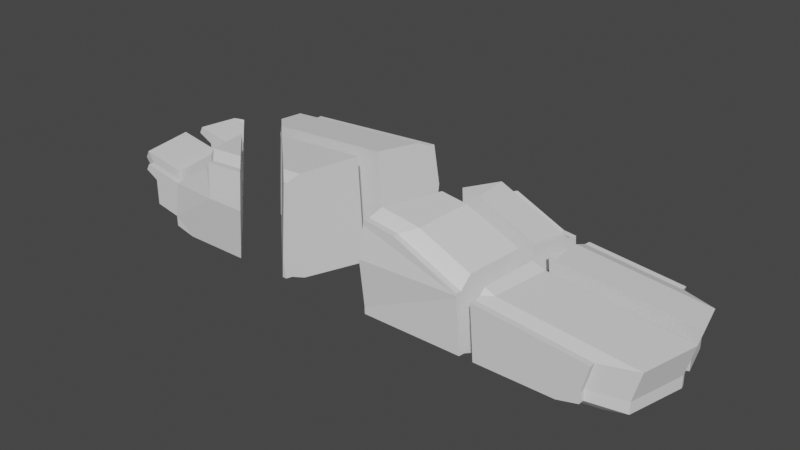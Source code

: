 # Source: brokenCarPieces.blend  (saved by Blender 3.6.13; exported with 4.5.12 LTS)
import bpy
from mathutils import Matrix  # noqa: F401  (used for matrix-valued properties, if any)

bpy.ops.wm.read_factory_settings(use_empty=True)
scene = bpy.context.scene
scene.name = 'Scene'

# ---- collections
col_collection = bpy.data.collections.new('Collection'); scene.collection.children.link(col_collection)

# ---- materials (node trees are filled in below, after node groups)
mat_material_001 = bpy.data.materials.new('Material.001')
mat_material_001.use_transparent_shadow = False

# ---- material node trees
mat_material_001.use_nodes = True; mat_material_001.node_tree.nodes.clear()
_N = mat_material_001.node_tree.nodes; _L = mat_material_001.node_tree.links
n0 = _N.new('ShaderNodeBsdfPrincipled'); n0.name = 'Principled BSDF'; n0.location = (10, 300)
n0.distribution = 'GGX'
n0.subsurface_method = 'RANDOM_WALK_SKIN'
n0.inputs[3].default_value = 1.45
n0.inputs[27].default_value = (0.0, 0.0, 0.0, 1.0)
n0.inputs[28].default_value = 1.0
n1 = _N.new('ShaderNodeOutputMaterial'); n1.name = 'Material Output'; n1.location = (300, 300)
_L.new(n0.outputs[0], n1.inputs[0])
n1.is_active_output = True

# ---- world
world_world = bpy.data.worlds.new('World'); scene.world = world_world
world_world.use_nodes = True; world_world.node_tree.nodes.clear()
_N = world_world.node_tree.nodes; _L = world_world.node_tree.links
n0 = _N.new('ShaderNodeOutputWorld'); n0.name = 'World Output'; n0.location = (300, 300)
n1 = _N.new('ShaderNodeBackground'); n1.name = 'Background'; n1.location = (10, 300)
n1.inputs[0].default_value = (0.05088, 0.05088, 0.05088, 1.0)
_L.new(n1.outputs[0], n0.inputs[0])
n0.is_active_output = True
world_world.color = (0.05088, 0.05088, 0.05088)
world_world.use_sun_shadow = False
world_world.sun_shadow_jitter_overblur = 0.0

# ---- meshes
me_vert = bpy.data.meshes.new('Vert')
me_vert.from_pydata([(4.215, 1.135e-09, -0.03134), (4.631, 1.135e-09, 0.0727), (4.631, 1.135e-09, 0.2808), (2.389, -2e-08, 1.062), (4.768, 1.435e-08, 0.8067), (4.0, -1.0, 0.0), (4.4, -1.0, 0.1), (4.4, -1.0, 0.3), (2.245, -1.0, 1.051), (4.532, -1.0, 0.8055), (3.468, -1.2, 0.07756), (3.828, -1.2, 0.1676), (3.828, -1.2, 0.3476), (3.946, -1.2, 0.8025), (3.468, -1.3, 0.07756), (3.828, -1.3, 0.1676), (3.828, -1.3, 0.3476), (3.946, -1.3, 0.8025), (2.276, 1.135e-09, -0.03134), (2.178, -3.297e-08, 1.159), (2.161, -1.0, 0.0), (2.069, -1.0, 1.132), (2.057, -1.2, 1.006), (2.065, -1.101, 1.037), (2.133, -1.2, 0.07756), (2.122, -1.3, 0.07756), (2.045, -1.3, 1.007), (2.049, -1.3, 0.9676), (4.615, 0.07155, 0.07465), (4.617, 0.06259, 0.282), (4.199, 0.07331, -0.02905), (2.282, 0.06075, -0.02944), (2.179, 0.008718, 1.158), (2.387, 0.01422, 1.062), (4.759, 0.04083, 0.8067)], [], [(29, 2, 1, 28), (0, 18, 31, 30), (32, 19, 3, 33), (3, 4, 34, 33), (1, 0, 30, 28), (34, 4, 2, 29), (2, 7, 6, 1), (5, 20, 18, 0), (8, 3, 19, 21), (3, 8, 9, 4), (1, 6, 5, 0), (4, 9, 7, 2), (23, 22, 13, 9, 8), (6, 11, 10, 5), (9, 13, 12, 7), (7, 12, 11, 6), (10, 24, 20, 5), (21, 23, 8), (14, 25, 24, 10), (26, 17, 13, 22), (11, 15, 14, 10), (13, 17, 16, 12), (12, 16, 15, 11), (27, 16, 17, 26), (27, 25, 14, 15, 16), (31, 18, 20, 24, 25, 27, 26, 22, 23, 21, 19, 32), (32, 33, 34, 29, 28, 30, 31)])
_uv = me_vert.uv_layers.new(name='UVMap')
_uv.uv.foreach_set('vector', [0.8336, 0.8427, 0.8336, 0.8367, 0.814, 0.8367, 0.814, 0.8435, 0.1236, 0.8273, 0.1236, 0.6439, 0.1178, 0.6445, 0.1166, 0.8258, 0.691, 0.5367, 0.6902, 0.5365, 0.6902, 0.5577, 0.6915, 0.5576, 0.6902, 0.5577, 0.6902, 0.7851, 0.6941, 0.7842, 0.6915, 0.5576, 0.1236, 0.8656, 0.1236, 0.8273, 0.1166, 0.8258, 0.1168, 0.864, 0.8848, 0.8406, 0.8849, 0.8367, 0.8336, 0.8367, 0.8336, 0.8427, 0.8336, 0.8367, 0.8326, 0.7417, 0.8138, 0.7417, 0.814, 0.8367, 0.2187, 0.8066, 0.2187, 0.6328, 0.1236, 0.6439, 0.1236, 0.8273, 0.5951, 0.5443, 0.6902, 0.5577, 0.6902, 0.5365, 0.5951, 0.5266, 0.6902, 0.5577, 0.5951, 0.5443, 0.5951, 0.7629, 0.6902, 0.7851, 0.1236, 0.8656, 0.2187, 0.8434, 0.2187, 0.8066, 0.1236, 0.8273, 0.8849, 0.8367, 0.8819, 0.7417, 0.8326, 0.7417, 0.8336, 0.8367, 0.5855, 0.5276, 0.5761, 0.5273, 0.5761, 0.7078, 0.5951, 0.7629, 0.5951, 0.5443, 0.6297, 0.8721, 0.6283, 0.8179, 0.6151, 0.7851, 0.6151, 0.8357, 0.6979, 0.8754, 0.6896, 0.8208, 0.6452, 0.8155, 0.6486, 0.8695, 0.6486, 0.8695, 0.6452, 0.8155, 0.6283, 0.8179, 0.6297, 0.8721, 0.2377, 0.7555, 0.2377, 0.6293, 0.2187, 0.6328, 0.2187, 0.8066, 0.5951, 0.5266, 0.5855, 0.5276, 0.5951, 0.5443, 0.2472, 0.7555, 0.2472, 0.6283, 0.2377, 0.6293, 0.2377, 0.7555, 0.5666, 0.5262, 0.5666, 0.7078, 0.5761, 0.7078, 0.5761, 0.5273, 0.2377, 0.7886, 0.2472, 0.7886, 0.2472, 0.7555, 0.2377, 0.7555, 0.7997, 0.7851, 0.7902, 0.7851, 0.7902, 0.8295, 0.7997, 0.8295, 0.7997, 0.8295, 0.7902, 0.8295, 0.7902, 0.8464, 0.7997, 0.8464, 0.4816, 0.1804, 0.5404, 0.01127, 0.4971, 2.361e-08, 0.4779, 0.1807, 0.4816, 0.1804, 0.5662, 0.1734, 0.5661, 0.04549, 0.5575, 0.01127, 0.5404, 0.01127, 0.0, 0.0, 0.0, 0.0, 0.0, 0.0, 0.0, 0.0, 0.0, 0.0, 0.0, 0.0, 0.0, 0.0, 0.0, 0.0, 0.0, 0.0, 0.0, 0.0, 0.0, 0.0, 0.0, 0.0, 0.0, 0.0, 0.0, 0.0, 0.0, 0.0, 0.0, 0.0, 0.0, 0.0, 0.0, 0.0, 0.0, 0.0])
me_vert.materials.append(mat_material_001)
me_vert.update()
me_vert_001 = bpy.data.meshes.new('Vert.001')
me_vert_001.from_pydata([(-4.108, 1.135e-09, -0.03134), (-4.524, 1.135e-09, 0.0727), (-4.0, -1.0, 0.0), (-3.896, 1.135e-09, -0.03134), (-4.106, 0.01891, -0.03075), (-3.917, 0.02015, -0.03071), (-4.523, 0.01169, 0.07302), (-4.524, 0.002692, 0.2808), (-4.524, 1.135e-09, 0.2808), (-4.701, 1.135e-09, 0.3162), (-5.044, -0.005219, 0.3849), (-5.04, -0.02769, 0.9049), (-4.9, -1.0, 0.4), (-4.4, -1.0, 0.3), (-4.9, -1.0, 0.9), (-4.542, -1.2, 0.4376), (-4.092, -1.2, 0.3476), (-4.542, -1.2, 0.8876), (-4.542, -1.3, 0.4376), (-4.092, -1.3, 0.3476), (-4.542, -1.3, 0.8876), (-4.772, -1.3, 1.015), (-3.998, -1.3, 0.9896), (-3.998, -1.2, 0.9896), (-4.713, -1.3, 1.126), (-3.216, -1.3, 1.491), (-3.077, -1.4, 1.024), (-3.732, -1.3, 0.07756), (-2.364, -1.4, 1.024), (-2.376, -1.373, 1.223), (-2.543, -1.3, 0.07756), (-2.646, -1.2, 0.07756), (-3.732, -1.2, 0.07756), (-2.859, -1.0, 0.0), (-4.092, -1.2, 0.1676), (-4.4, -1.0, 0.1), (-4.092, -1.3, 0.1676), (-2.418, -1.3, 1.645), (-3.156, -1.3, 1.602), (-2.522, -1.2, 1.639), (-2.721, -1.0, 1.731), (-3.156, -1.2, 1.602), (-3.216, -1.2, 1.491), (-3.36, -1.0, 1.694), (-3.426, -1.0, 1.571), (-3.415, -0.3307, 1.719), (-3.488, -0.2695, 1.594), (-3.733, -0.043, 1.457), (-4.412, -0.02867, 1.023), (-5.235, -0.04086, 1.18), (-4.295, -1.0, 1.013), (-5.089, -1.0, 1.165), (-4.713, -1.2, 1.126), (-5.155, -1.0, 1.042), (-4.772, -1.2, 1.015), (-5.304, -0.03579, 1.052)], [], [(0, 2, 35, 1), (4, 0, 1, 6), (33, 2, 0, 3), (3, 0, 4, 5), (4, 6, 7, 9, 10, 11, 55, 49, 48, 47, 5), (6, 1, 8, 7), (8, 9, 7), (9, 8, 13, 12, 10), (10, 12, 14, 11), (13, 16, 15, 12), (12, 15, 17, 14), (16, 19, 18, 15), (15, 18, 20, 17), (19, 22, 20, 18), (17, 20, 21, 54), (21, 20, 22, 24), (23, 22, 25, 42), (52, 24, 22, 23), (26, 22, 19, 27), (25, 22, 26), (28, 26, 27, 30), (37, 38, 25, 26, 28, 29), (46, 45, 40, 39, 37, 29, 28, 30, 31, 33, 3, 5, 47), (30, 27, 32, 31), (31, 32, 2, 33), (2, 32, 34, 35), (32, 27, 36, 34), (35, 34, 16, 13), (34, 36, 19, 16), (19, 36, 27), (1, 35, 13, 8), (39, 41, 38, 37), (40, 43, 41, 39), (42, 25, 38, 41), (44, 42, 41, 43), (46, 44, 43, 45), (45, 43, 40), (50, 44, 46, 47, 48), (51, 50, 48, 49), (51, 52, 23, 50), (50, 23, 42, 44), (53, 54, 52, 51), (55, 53, 51, 49), (14, 17, 54, 53), (14, 53, 55, 11), (54, 21, 24, 52)])
_uv = me_vert_001.uv_layers.new(name='UVMap')
_uv.uv.foreach_set('vector', [0.1236, 0.0404, 0.2187, 0.0503, 0.2187, 0.01147, 0.1236, 0.0, 0.1218, 0.04059, 0.1236, 0.0404, 0.1236, 0.0, 0.1225, 0.0001341, 0.2187, 0.1581, 0.2187, 0.0503, 0.1236, 0.0404, 0.1236, 0.06046, 0.1236, 0.06046, 0.1236, 0.0404, 0.1218, 0.04059, 0.1217, 0.05849, 0.0, 0.0, 0.0, 0.0, 0.0, 0.0, 0.0, 0.0, 0.0, 0.0, 0.0, 0.0, 0.0, 0.0, 0.0, 0.0, 0.0, 0.0, 0.0, 0.0, 0.0, 0.0, 0.9118, 0.5906, 0.9119, 0.5895, 0.8927, 0.5895, 0.8927, 0.5898, 0.8539, 0.3708, 0.871, 0.3708, 0.8539, 0.3706, 0.871, 0.3708, 0.8539, 0.3708, 0.8424, 0.4659, 0.8907, 0.4659, 0.9041, 0.3713, 0.9357, 0.8362, 0.931, 0.7417, 0.8849, 0.7417, 0.8877, 0.8341, 0.8424, 0.4659, 0.8138, 0.4849, 0.8572, 0.4849, 0.8907, 0.4659, 0.2472, 0.8762, 0.2817, 0.8731, 0.2817, 0.8303, 0.2472, 0.8287, 0.8138, 0.4849, 0.8138, 0.4944, 0.8572, 0.4944, 0.8572, 0.4849, 0.3257, 0.8701, 0.3352, 0.8701, 0.3352, 0.8287, 0.3257, 0.8287, 0.5409, 0.7641, 0.4799, 0.7551, 0.4896, 0.8068, 0.5324, 0.8068, 0.8138, 0.7321, 0.8138, 0.7417, 0.8368, 0.7417, 0.8368, 0.7321, 0.4775, 0.8287, 0.4896, 0.8068, 0.4799, 0.7551, 0.467, 0.823, 0.9334, 0.2377, 0.9334, 0.2472, 1.0, 0.2472, 1.0, 0.2377, 0.8643, 0.2377, 0.8643, 0.2472, 0.9334, 0.2472, 0.9334, 0.2377, 0.4768, 0.6672, 0.4799, 0.7551, 0.5409, 0.7641, 0.5666, 0.7298, 0.4321, 0.6807, 0.4799, 0.7551, 0.4768, 0.6672, 0.4768, 0.5995, 0.4768, 0.6672, 0.5666, 0.7298, 0.5665, 0.6168, 0.4175, 0.6049, 0.4216, 0.675, 0.4321, 0.6807, 0.4768, 0.6672, 0.4768, 0.5995, 0.4578, 0.6008, 0.0, 0.0, 0.0, 0.0, 0.0, 0.0, 0.0, 0.0, 0.0, 0.0, 0.0, 0.0, 0.0, 0.0, 0.0, 0.0, 0.0, 0.0, 0.0, 0.0, 0.0, 0.0, 0.0, 0.0, 0.0, 0.0, 0.2472, 0.1873, 0.2472, 0.07481, 0.2377, 0.07481, 0.2377, 0.1775, 0.2377, 0.1775, 0.2377, 0.07481, 0.2187, 0.0503, 0.2187, 0.1581, 0.2187, 0.0503, 0.2377, 0.07481, 0.2377, 0.03986, 0.2187, 0.01147, 0.2377, 0.07481, 0.2472, 0.07481, 0.2472, 0.03986, 0.2377, 0.03986, 0.3729, 0.8613, 0.371, 0.831, 0.3541, 0.8287, 0.3541, 0.8587, 0.3824, 0.8452, 0.3919, 0.8452, 0.3919, 0.8287, 0.3824, 0.8287, 0.5409, 0.7641, 0.558, 0.7641, 0.5666, 0.7298, 0.9119, 0.5895, 0.9065, 0.4944, 0.888, 0.4944, 0.8927, 0.5895, 0.5761, 0.0878, 0.5761, 0.02866, 0.5666, 0.02866, 0.5666, 0.09749, 0.5951, 0.06776, 0.5951, 0.00825, 0.5761, 0.02866, 0.5761, 0.0878, 0.4259, 0.8402, 0.4354, 0.8402, 0.4354, 0.8287, 0.4259, 0.8287, 0.5966, 0.8077, 0.6151, 0.7959, 0.61, 0.7851, 0.5909, 0.7958, 0.9126, 0.6151, 0.9119, 0.6846, 0.9247, 0.6846, 0.9257, 0.621, 0.6587, 0.002728, 0.5951, 0.00825, 0.5951, 0.06776, 0.9051, 0.2187, 0.9791, 0.2187, 0.973, 0.1492, 0.9518, 0.1277, 0.894, 0.1263, 0.8283, 0.2187, 0.9051, 0.2187, 0.894, 0.1263, 0.8144, 0.1275, 0.8283, 0.2187, 0.8643, 0.2377, 0.9334, 0.2377, 0.9051, 0.2187, 0.5909, 0.9058, 0.61, 0.8841, 0.6151, 0.7959, 0.5966, 0.8077, 0.7997, 0.827, 0.7997, 0.864, 0.8106, 0.8688, 0.8118, 0.8323, 0.9195, 0.3389, 0.917, 0.2472, 0.9042, 0.2472, 0.9062, 0.3384, 0.8477, 0.7131, 0.8138, 0.7321, 0.8368, 0.7321, 0.8733, 0.7131, 0.8477, 0.7131, 0.8733, 0.7131, 0.8875, 0.6214, 0.861, 0.6207, 0.4069, 0.8402, 0.4164, 0.8402, 0.4164, 0.8287, 0.4069, 0.8287])
me_vert_001.materials.append(mat_material_001)
me_vert_001.update()
me_vert_002 = bpy.data.meshes.new('Vert.002')
me_vert_002.from_pydata([(4.0, 1.0, 0.0), (4.4, 1.0, 0.1), (3.468, 1.2, 0.07756), (2.384, 1.0, 0.0), (4.125, 0.4177, -0.01825), (4.535, 0.4159, 0.08405), (2.32, 0.4058, -0.01862), (2.221, 0.3562, 1.111), (2.275, 0.7919, 1.054), (2.337, 0.3593, 1.058), (4.677, 0.3856, 0.8062), (4.537, 0.4071, 0.2886), (4.532, 1.0, 0.8055), (4.4, 1.0, 0.3), (3.946, 1.2, 0.8025), (2.299, 1.0, 1.045), (2.327, 1.2, 0.9765), (2.338, 1.3, 0.9753), (2.347, 1.3, 0.8636), (3.946, 1.3, 0.8025), (3.828, 1.3, 0.3476), (3.828, 1.2, 0.3476), (3.828, 1.3, 0.1676), (3.828, 1.2, 0.1676), (3.468, 1.3, 0.07756), (2.412, 1.3, 0.07756), (2.4, 1.2, 0.07756)], [], [(0, 2, 23, 1), (0, 1, 5, 4), (26, 2, 0, 3), (6, 3, 0, 4), (5, 11, 10, 9, 7, 6, 4), (7, 8, 15, 16, 17, 18, 25, 26, 3, 6), (9, 8, 7), (12, 15, 8, 9, 10), (11, 13, 12, 10), (13, 21, 14, 12), (12, 14, 16, 15), (14, 19, 17, 16), (17, 19, 20, 18), (21, 20, 19, 14), (24, 25, 18, 20, 22), (23, 22, 20, 21), (2, 24, 22, 23), (2, 26, 25, 24), (1, 23, 21, 13), (5, 1, 13, 11)])
_uv = me_vert_002.uv_layers.new(name='UVMap')
_uv.uv.foreach_set('vector', [0.7806, 0.8357, 0.7806, 0.7851, 0.7675, 0.8179, 0.766, 0.8721, 0.02853, 0.8066, 0.02853, 0.8434, 0.08406, 0.8564, 0.0839, 0.8187, 0.009508, 0.6546, 0.009508, 0.7555, 0.02853, 0.8066, 0.02853, 0.6539, 0.08503, 0.648, 0.02853, 0.6539, 0.02853, 0.8066, 0.0839, 0.8187, 0.0, 0.0, 0.0, 0.0, 0.0, 0.0, 0.0, 0.0, 0.0, 0.0, 0.0, 0.0, 0.0, 0.0, 0.0, 0.0, 0.0, 0.0, 0.0, 0.0, 0.0, 0.0, 0.0, 0.0, 0.0, 0.0, 0.0, 0.0, 0.0, 0.0, 0.0, 0.0, 0.0, 0.0, 0.7243, 0.5529, 0.7655, 0.5471, 0.724, 0.5413, 0.7853, 0.7629, 0.7853, 0.5495, 0.7655, 0.5471, 0.7243, 0.5529, 0.7268, 0.7765, 0.8332, 0.8754, 0.8326, 0.9318, 0.8819, 0.9318, 0.8837, 0.8734, 0.7472, 0.8695, 0.7506, 0.8155, 0.7062, 0.8208, 0.6979, 0.8754, 0.7853, 0.7629, 0.8043, 0.7078, 0.8043, 0.5531, 0.7853, 0.5495, 0.8043, 0.7078, 0.8138, 0.7078, 0.8138, 0.5541, 0.8043, 0.5531, 0.333, 0.1529, 0.3166, 3.651e-08, 0.2734, 0.01127, 0.3223, 0.152, 0.7806, 0.8295, 0.7902, 0.8295, 0.7902, 0.7851, 0.7806, 0.7851, 0.2477, 0.04549, 0.2476, 0.1459, 0.3223, 0.152, 0.2734, 0.01127, 0.2563, 0.01127, 0.7806, 0.8464, 0.7902, 0.8464, 0.7902, 0.8295, 0.7806, 0.8295, 0.009508, 0.7555, 0.0, 0.7555, 0.0, 0.7886, 0.009508, 0.7886, 0.009508, 0.7555, 0.009508, 0.6546, 0.0, 0.6557, 0.0, 0.7555, 0.766, 0.8721, 0.7675, 0.8179, 0.7506, 0.8155, 0.7472, 0.8695, 0.8139, 0.8763, 0.8138, 0.9318, 0.8326, 0.9318, 0.8332, 0.8754])
me_vert_002.materials.append(mat_material_001)
me_vert_002.update()
me_vert_003 = bpy.data.meshes.new('Vert.003')
me_vert_003.from_pydata([(-4.9, 1.0, 0.4), (-4.9, 1.0, 0.9), (-4.896, 1.0, 0.3992), (-4.897, 1.002, 0.4003), (-4.995, 0.3399, 0.39), (-4.481, 0.3478, 0.2875), (-4.999, 0.3177, 0.9034), (-5.262, 0.3096, 1.049), (-5.195, 0.3046, 1.176), (-5.155, 1.0, 1.042), (-5.089, 1.0, 1.165), (-4.954, 1.105, 1.028), (-4.872, 1.016, 0.899), (-4.926, 1.087, 1.148), (-4.839, 1.0, 1.117), (-4.352, 0.5223, 1.018), (-4.377, 0.3167, 1.02), (-4.121, 0.3113, 1.185), (-4.264, 0.3604, 0.02863), (-4.456, 0.5506, 0.08773), (-4.48, 0.3566, 0.08244), (-4.454, 0.5646, 0.2916)], [], [(3, 0, 1, 12), (6, 1, 0, 4), (3, 2, 0), (0, 2, 21, 5, 4), (8, 7, 6, 4, 5, 20, 18, 17, 16), (7, 9, 1, 6), (8, 10, 9, 7), (1, 9, 11, 12), (10, 13, 11, 9), (13, 14, 15, 17, 18, 19, 21, 2, 3, 12, 11), (13, 10, 14), (16, 15, 14, 10, 8), (17, 15, 16), (20, 19, 18), (5, 21, 19, 20)])
_uv = me_vert_003.uv_layers.new(name='UVMap')
_uv.uv.foreach_set('vector', [0.316, 0.8762, 0.3162, 0.8762, 0.3162, 0.8287, 0.3135, 0.8288, 0.8869, 0.8669, 0.8849, 0.9318, 0.931, 0.9318, 0.9341, 0.8691, 0.8904, 0.2756, 0.8902, 0.2757, 0.8907, 0.2757, 0.8907, 0.2757, 0.8902, 0.2757, 0.8474, 0.3171, 0.8499, 0.3378, 0.8996, 0.3385, 0.0, 0.0, 0.0, 0.0, 0.0, 0.0, 0.0, 0.0, 0.0, 0.0, 0.0, 0.0, 0.0, 0.0, 0.0, 0.0, 0.0, 0.0, 0.8834, 0.5886, 0.8733, 0.523, 0.8477, 0.523, 0.8571, 0.5878, 0.9056, 0.3713, 0.9042, 0.4374, 0.917, 0.4374, 0.9188, 0.3717, 0.8477, 0.523, 0.8733, 0.523, 0.8541, 0.513, 0.8451, 0.5215, 0.7997, 0.7905, 0.8002, 0.8063, 0.8118, 0.8046, 0.8118, 0.7851, 0.0, 0.0, 0.0, 0.0, 0.0, 0.0, 0.0, 0.0, 0.0, 0.0, 0.0, 0.0, 0.0, 0.0, 0.0, 0.0, 0.0, 0.0, 0.0, 0.0, 0.0, 0.0, 0.8439, 0.02028, 0.8283, 0.02853, 0.8525, 0.02853, 0.8973, 0.09349, 0.8996, 0.07395, 0.8525, 0.02853, 0.8283, 0.02853, 0.8182, 0.09465, 0.9191, 0.09401, 0.8996, 0.07395, 0.8973, 0.09349, 0.0897, 0.004091, 0.07125, 0.006316, 0.08934, 0.02507, 0.8911, 0.6226, 0.89, 0.6432, 0.9089, 0.6419, 0.9099, 0.6234])
me_vert_003.materials.append(mat_material_001)
me_vert_003.update()
me_vert_004 = bpy.data.meshes.new('Vert.004')
me_vert_004.from_pydata([(-3.426, 1.0, 1.571), (-3.457, 0.6263, 1.583), (-3.36, 1.0, 1.694), (-3.216, 1.2, 1.491), (-3.867, 1.0, 1.288), (-4.057, 1.161, 0.9943), (-3.998, 1.2, 0.9896), (-4.096, 1.2, 1.008), (-4.198, 1.3, 1.028), (-4.204, 1.3, 0.951), (-3.998, 1.3, 0.9896), (-4.092, 1.3, 0.3476), (-3.216, 1.3, 1.491), (-3.077, 1.4, 1.024), (-0.5932, 1.4, 1.024), (-3.732, 1.3, 0.07756), (-4.092, 1.3, 0.1676), (-0.6232, 1.3, 0.07756), (-3.732, 1.2, 0.07756), (-4.092, 1.2, 0.1676), (-0.6574, 1.2, 0.07756), (-3.983, 1.013, 0.005021), (-3.97, 1.0, 0.0), (-4.135, 1.172, 0.1582), (-4.126, 1.178, 0.3423), (-4.148, 1.2, 0.3587), (-4.092, 1.2, 0.3476), (-4.25, 1.3, 0.379), (-0.7253, 1.0, 0.0), (-3.319, 0.3687, -0.01979), (-3.102, 0.294, 1.738), (-0.9355, 0.3844, -0.0193), (-0.9715, 0.3027, 1.861), (-0.7333, 1.0, 1.846), (-0.6646, 1.2, 1.746), (-3.156, 1.2, 1.602), (-0.6304, 1.3, 1.748), (-0.5943, 1.397, 1.042), (-3.156, 1.3, 1.602), (-3.394, 0.5751, 1.71)], [], [(39, 2, 0, 1), (4, 1, 0), (2, 35, 3, 0), (0, 3, 6, 5, 4), (23, 21, 22, 29, 30, 39, 1, 4, 5, 7, 8, 9, 27, 25, 24), (7, 5, 6), (7, 6, 10, 8), (8, 10, 9), (3, 12, 10, 6), (13, 15, 11, 10), (10, 11, 27, 9), (12, 13, 10), (12, 38, 36, 37, 14, 13), (15, 13, 14, 17), (11, 15, 16), (19, 16, 15, 18), (18, 15, 17, 20), (23, 19, 18, 21), (18, 20, 28, 22, 21), (26, 19, 23, 24), (25, 26, 24), (26, 11, 16, 19), (27, 11, 26, 25), (22, 28, 31, 29), (29, 31, 32, 30), (31, 28, 20, 17, 14, 37, 36, 34, 33, 32), (32, 33, 2, 39, 30), (35, 2, 33, 34), (38, 35, 34, 36), (35, 38, 12, 3)])
_uv = me_vert_004.uv_layers.new(name='UVMap')
_uv.uv.foreach_set('vector', [0.9254, 0.5348, 0.9247, 0.4944, 0.9119, 0.4944, 0.9122, 0.53, 0.9415, 0.02853, 0.976, 0.06406, 0.9791, 0.02853, 0.5909, 0.7958, 0.5717, 0.7851, 0.5666, 0.7959, 0.5851, 0.8077, 0.5851, 0.8077, 0.5666, 0.7959, 0.5717, 0.8841, 0.5755, 0.8884, 0.588, 0.8575, 0.0, 0.0, 0.0, 0.0, 0.0, 0.0, 0.0, 0.0, 0.0, 0.0, 0.0, 0.0, 0.0, 0.0, 0.0, 0.0, 0.0, 0.0, 0.0, 0.0, 0.0, 0.0, 0.0, 0.0, 0.0, 0.0, 0.0, 0.0, 0.0, 0.0, 0.9239, 0.009509, 0.9278, 0.01326, 0.9334, 0.009509, 0.9239, 0.009509, 0.9334, 0.009509, 0.9334, 5.259e-07, 0.914, 6.664e-07, 0.3375, 0.7741, 0.3339, 0.7551, 0.3302, 0.7747, 1.0, 0.009508, 1.0, 1.628e-09, 0.9334, 5.259e-07, 0.9334, 0.009509, 0.3369, 0.6672, 0.2472, 0.7298, 0.2729, 0.7641, 0.3339, 0.7551, 0.3339, 0.7551, 0.2729, 0.7641, 0.2758, 0.779, 0.3302, 0.7747, 0.3816, 0.6807, 0.3369, 0.6672, 0.3339, 0.7551, 0.3816, 0.6807, 0.3922, 0.675, 0.4062, 0.435, 0.3389, 0.4313, 0.3371, 0.4312, 0.3369, 0.6672, 0.2472, 0.7298, 0.3369, 0.6672, 0.3371, 0.4312, 0.2474, 0.4343, 0.2729, 0.7641, 0.2472, 0.7298, 0.2557, 0.7641, 0.009508, 0.03986, 0.0, 0.03986, 0.0, 0.07481, 0.009508, 0.07481, 0.009508, 0.07481, 0.0, 0.07481, 0.0, 0.3688, 0.009508, 0.3655, 0.01215, 0.03592, 0.009508, 0.03986, 0.009508, 0.07481, 0.02729, 0.05189, 0.009508, 0.07481, 0.009508, 0.3655, 0.02853, 0.3599, 0.02853, 0.05317, 0.02729, 0.05189, 0.3541, 0.8287, 0.3371, 0.831, 0.3369, 0.8352, 0.3541, 0.832, 0.8191, 0.2567, 0.8138, 0.2567, 0.8169, 0.2588, 0.3824, 0.8287, 0.3729, 0.8287, 0.3729, 0.8452, 0.3824, 0.8452, 0.829, 0.2472, 0.8138, 0.2472, 0.8138, 0.2567, 0.8191, 0.2567, 0.02853, 0.05317, 0.02853, 0.3599, 0.08706, 0.3402, 0.08855, 0.1149, 0.0, 0.0, 0.0, 0.0, 0.0, 0.0, 0.0, 0.0, 0.0, 0.0, 0.0, 0.0, 0.0, 0.0, 0.0, 0.0, 0.0, 0.0, 0.0, 0.0, 0.0, 0.0, 0.0, 0.0, 0.0, 0.0, 0.0, 0.0, 0.719, 0.2306, 0.7853, 0.2532, 0.7853, 0.008248, 0.7449, 0.004744, 0.7181, 0.0319, 0.8043, 0.02866, 0.7853, 0.008248, 0.7853, 0.2532, 0.8043, 0.261, 0.8138, 0.02866, 0.8043, 0.02866, 0.8043, 0.261, 0.8138, 0.2642, 0.4259, 0.8287, 0.4164, 0.8287, 0.4164, 0.8402, 0.4259, 0.8402])
me_vert_004.materials.append(mat_material_001)
me_vert_004.update()
me_vert_005 = bpy.data.meshes.new('Vert.005')
me_vert_005.from_pydata([(0.9216, 1.0, 1.656), (0.9139, 1.0, 1.657), (0.9157, 1.005, 1.654), (2.057, 1.0, 1.137), (0.983, 0.3234, 1.68), (0.6811, 0.3194, 1.727), (1.977, 0.3498, 1.224), (2.085, 0.4042, -0.01867), (2.15, 1.0, 0.0), (0.7147, 0.3952, -0.01896), (0.9212, 1.0, 0.0), (0.9892, 1.2, 0.07756), (1.023, 1.3, 0.07756), (2.166, 1.2, 0.07756), (2.177, 1.3, 0.07756), (2.106, 1.3, 0.9476), (2.102, 1.3, 1.001), (1.888, 1.3, 1.024), (1.017, 1.3, 1.422), (1.031, 1.336, 1.024), (1.021, 1.3, 0.6177), (1.888, 1.2, 1.024), (2.076, 1.095, 1.038), (0.9832, 1.2, 1.437), (2.09, 1.2, 1.002), (1.018, 1.3, 1.289)], [], [(2, 1, 0), (4, 0, 1, 5), (2, 0, 3, 22, 21, 23), (6, 3, 0, 4), (9, 7, 6, 4, 5), (24, 22, 3, 6, 7, 8, 13, 14, 15, 16), (9, 10, 8, 7), (11, 10, 9, 5, 1, 2, 23, 18, 25, 19, 20, 12), (11, 13, 8, 10), (12, 14, 13, 11), (20, 17, 15, 14, 12), (16, 15, 17), (18, 17, 19, 25), (23, 21, 17, 18), (19, 17, 20), (17, 21, 24, 16), (21, 22, 24)])
_uv = me_vert_005.uv_layers.new(name='UVMap')
_uv.uv.foreach_set('vector', [0.7858, 0.411, 0.7853, 0.4107, 0.7853, 0.4115, 0.7209, 0.4169, 0.7853, 0.4115, 0.7853, 0.4107, 0.7205, 0.3879, 0.7858, 0.411, 0.7853, 0.4115, 0.7853, 0.5255, 0.7943, 0.5286, 0.8043, 0.5111, 0.8043, 0.4203, 0.7234, 0.5168, 0.7853, 0.5255, 0.7853, 0.4115, 0.7209, 0.4169, 0.0, 0.0, 0.0, 0.0, 0.0, 0.0, 0.0, 0.0, 0.0, 0.0, 0.0, 0.0, 0.0, 0.0, 0.0, 0.0, 0.0, 0.0, 0.0, 0.0, 0.0, 0.0, 0.0, 0.0, 0.0, 0.0, 0.0, 0.0, 0.0, 0.0, 0.08603, 0.4962, 0.02853, 0.5156, 0.02853, 0.6318, 0.08517, 0.6258, 0.0, 0.0, 0.0, 0.0, 0.0, 0.0, 0.0, 0.0, 0.0, 0.0, 0.0, 0.0, 0.0, 0.0, 0.0, 0.0, 0.0, 0.0, 0.0, 0.0, 0.0, 0.0, 0.0, 0.0, 0.009508, 0.5212, 0.009508, 0.6325, 0.02853, 0.6318, 0.02853, 0.5156, 0.0, 0.5244, 0.0, 0.6335, 0.009508, 0.6325, 0.009508, 0.5212, 0.2989, 0.278, 0.3375, 0.1956, 0.3303, 0.1749, 0.2476, 0.1681, 0.2475, 0.2778, 0.3353, 0.1753, 0.3303, 0.1749, 0.3375, 0.1956, 0.3753, 0.2784, 0.3375, 0.1956, 0.3374, 0.2769, 0.3628, 0.2782, 0.8043, 0.4203, 0.8043, 0.5111, 0.8138, 0.5111, 0.8138, 0.4237, 0.3374, 0.2769, 0.3375, 0.1956, 0.2989, 0.278, 0.8138, 0.5111, 0.8043, 0.5111, 0.8043, 0.5305, 0.8138, 0.5316, 0.8043, 0.5111, 0.7943, 0.5286, 0.8043, 0.5305])
me_vert_005.materials.append(mat_material_001)
me_vert_005.update()
me_vert_006 = bpy.data.meshes.new('Vert.006')
me_vert_006.from_pydata([(0.9216, -1.0, 1.656), (0.697, -1.2, 1.568), (0.2302, -1.0, 1.763), (1.825, -1.0, 1.243), (1.01, -0.02201, 1.691), (0.5622, -0.02794, 1.76), (1.849, -5.317e-08, 1.309), (1.935, 0.00227, 1.27), (1.935, -4.791e-08, 1.27), (2.048, 0.05922, -0.02949), (2.041, 1.135e-09, -0.03134), (0.5967, 0.04972, -0.02978), (0.5798, 1.135e-09, -0.03134), (0.238, -1.0, 0.0), (0.1693, -1.2, 0.07756), (1.927, -1.0, 0.0), (1.899, -1.2, 0.07756), (1.888, -1.3, 0.07756), (0.1352, -1.3, 0.07756), (1.813, -1.3, 0.9885), (1.81, -1.303, 1.024), (0.1346, -1.3, 0.2026), (0.1056, -1.374, 1.024), (0.1286, -1.3, 1.56), (0.1281, -1.3, 1.656), (0.1623, -1.2, 1.651), (0.697, -1.3, 1.568), (1.807, -1.3, 1.061), (1.808, -1.3, 1.048), (1.818, -1.2, 1.055)], [], [(0, 1, 29, 3), (25, 1, 0, 2), (5, 2, 0, 4), (4, 0, 3, 8, 6), (9, 11, 5, 4, 6, 7), (8, 7, 6), (7, 8, 3, 29, 27, 28, 20, 19, 17, 16, 15, 10, 9), (10, 12, 11, 9), (11, 12, 13, 14, 18, 21, 22, 23, 24, 25, 2, 5), (12, 10, 15, 13), (13, 15, 16, 14), (14, 16, 17, 18), (19, 21, 18, 17), (19, 20, 22, 21), (27, 26, 24, 23, 22, 20, 28), (24, 26, 1, 25), (1, 26, 27, 29)])
_uv = me_vert_006.uv_layers.new(name='UVMap')
_uv.uv.foreach_set('vector', [0.5951, 0.4115, 0.5761, 0.3916, 0.5761, 0.5042, 0.5951, 0.5022, 0.5761, 0.3401, 0.5761, 0.3916, 0.5951, 0.4115, 0.5951, 0.345, 0.6875, 0.3762, 0.5951, 0.345, 0.5951, 0.4115, 0.6881, 0.4194, 0.6881, 0.4194, 0.5951, 0.4115, 0.5951, 0.5022, 0.6902, 0.5121, 0.6902, 0.5035, 0.0, 0.0, 0.0, 0.0, 0.0, 0.0, 0.0, 0.0, 0.0, 0.0, 0.0, 0.0, 0.6902, 0.5121, 0.6904, 0.5122, 0.6902, 0.5035, 0.0, 0.0, 0.0, 0.0, 0.0, 0.0, 0.0, 0.0, 0.0, 0.0, 0.0, 0.0, 0.0, 0.0, 0.0, 0.0, 0.0, 0.0, 0.0, 0.0, 0.0, 0.0, 0.0, 0.0, 0.0, 0.0, 0.1236, 0.6218, 0.1236, 0.4836, 0.1189, 0.4852, 0.118, 0.6224, 0.0, 0.0, 0.0, 0.0, 0.0, 0.0, 0.0, 0.0, 0.0, 0.0, 0.0, 0.0, 0.0, 0.0, 0.0, 0.0, 0.0, 0.0, 0.0, 0.0, 0.0, 0.0, 0.0, 0.0, 0.1236, 0.4836, 0.1236, 0.6218, 0.2187, 0.6107, 0.2187, 0.451, 0.2187, 0.451, 0.2187, 0.6107, 0.2377, 0.6072, 0.2377, 0.4437, 0.2377, 0.4437, 0.2377, 0.6072, 0.2472, 0.6061, 0.2472, 0.4405, 0.4796, 0.2028, 0.5544, 0.3623, 0.5663, 0.3622, 0.5662, 0.1957, 0.4796, 0.2028, 0.4763, 0.2031, 0.4766, 0.3648, 0.5544, 0.3623, 0.4727, 0.2033, 0.4246, 0.3088, 0.4163, 0.3629, 0.4253, 0.3628, 0.4766, 0.3648, 0.4763, 0.2031, 0.4739, 0.2032, 0.5666, 0.3368, 0.5666, 0.3916, 0.5761, 0.3916, 0.5761, 0.3401, 0.5761, 0.3916, 0.5666, 0.3916, 0.5666, 0.503, 0.5761, 0.5042])
me_vert_006.materials.append(mat_material_001)
me_vert_006.update()
me_vert_007 = bpy.data.meshes.new('Vert.007')
me_vert_007.from_pydata([(-1.067, 1.135e-09, -0.03134), (-1.408, -1.0, 0.0), (-2.938, 1.135e-09, -0.03134), (-1.053, 0.03891, -0.03012), (-2.966, 0.02638, -0.03052), (-1.09, -0.04333, 1.865), (-2.743, -0.05002, 1.769), (-1.416, -1.0, 1.806), (-1.484, -1.2, 1.699), (-1.76, -1.0, 1.786), (-1.56, -1.2, 1.694), (-1.503, -1.255, 1.698), (-1.524, -1.334, 0.4027), (-1.511, -1.3, 0.07756), (-1.586, -1.3, 0.07756), (-1.689, -1.2, 0.07756), (-1.477, -1.2, 0.07756), (-1.902, -1.0, 0.0)], [], [(12, 13, 16, 1, 0, 3, 5, 7, 8, 11), (2, 0, 1, 17), (0, 2, 4, 3), (3, 4, 6, 5), (9, 7, 5, 6), (10, 8, 7, 9), (4, 2, 17, 15, 14, 12, 11, 10, 9, 6), (10, 11, 8), (12, 14, 13), (15, 16, 13, 14), (17, 1, 16, 15)])
_uv = me_vert_007.uv_layers.new(name='UVMap')
_uv.uv.foreach_set('vector', [0.0, 0.0, 0.0, 0.0, 0.0, 0.0, 0.0, 0.0, 0.0, 0.0, 0.0, 0.0, 0.0, 0.0, 0.0, 0.0, 0.0, 0.0, 0.0, 0.0, 0.1236, 0.151, 0.1236, 0.3279, 0.2187, 0.2953, 0.2187, 0.2487, 0.1236, 0.3279, 0.1236, 0.151, 0.1211, 0.1484, 0.1199, 0.3292, 0.0, 0.0, 0.0, 0.0, 0.0, 0.0, 0.0, 0.0, 0.5951, 0.1574, 0.5951, 0.1895, 0.6861, 0.2194, 0.6854, 0.06516, 0.5761, 0.1775, 0.5761, 0.1846, 0.5951, 0.1895, 0.5951, 0.1574, 0.0, 0.0, 0.0, 0.0, 0.0, 0.0, 0.0, 0.0, 0.0, 0.0, 0.0, 0.0, 0.0, 0.0, 0.0, 0.0, 0.0, 0.0, 0.0, 0.0, 0.5761, 0.1775, 0.5708, 0.1828, 0.5761, 0.1846, 0.5356, 0.5199, 0.5664, 0.5258, 0.5664, 0.5187, 0.2377, 0.268, 0.2377, 0.288, 0.2472, 0.2848, 0.2472, 0.2778, 0.2187, 0.2487, 0.2187, 0.2953, 0.2377, 0.288, 0.2377, 0.268])
me_vert_007.materials.append(mat_material_001)
me_vert_007.update()

# ---- objects
ob_vert = bpy.data.objects.new('Vert', me_vert)
ob_vert_001 = bpy.data.objects.new('Vert.001', me_vert_001)
ob_vert_002 = bpy.data.objects.new('Vert.002', me_vert_002)
ob_vert_003 = bpy.data.objects.new('Vert.003', me_vert_003)
ob_vert_004 = bpy.data.objects.new('Vert.004', me_vert_004)
ob_vert_005 = bpy.data.objects.new('Vert.005', me_vert_005)
ob_vert_006 = bpy.data.objects.new('Vert.006', me_vert_006)
ob_vert_007 = bpy.data.objects.new('Vert.007', me_vert_007)

# ---- transforms, parenting, visibility, modifiers, constraints
ob_vert.location = (0.0, 0.0, 0.0)
ob_vert_001.location = (0.0, 0.0, 0.0)
ob_vert_002.location = (0.0, 0.0, 0.0)
ob_vert_003.location = (0.0, 0.0, 0.0)
ob_vert_004.location = (0.0, 0.0, 0.0)
ob_vert_005.location = (0.0, 0.0, 0.0)
ob_vert_006.location = (0.0, 0.0, 0.0)
ob_vert_007.location = (0.0, 0.0, 0.0)

# ---- collection membership
col_collection.objects.link(ob_vert)
col_collection.objects.link(ob_vert_001)
col_collection.objects.link(ob_vert_002)
col_collection.objects.link(ob_vert_003)
col_collection.objects.link(ob_vert_004)
col_collection.objects.link(ob_vert_005)
col_collection.objects.link(ob_vert_006)
col_collection.objects.link(ob_vert_007)

# ---- scene / render settings (as saved in the file)
scene.frame_start = 1; scene.frame_end = 250; scene.frame_set(1)
scene.render.engine = 'BLENDER_EEVEE_NEXT'
scene.cycles.sampling_pattern = 'TABULATED_SOBOL'
scene.view_settings.view_transform = 'Filmic'
bpy.context.view_layer.update()

# ---- added for rendering (the .blend has no active camera and no usable light): camera, sun
cam_auto = bpy.data.cameras.new('AutoCamera')
cam_auto.lens = 50.0
cam_auto.sensor_width = 36.0
cam_auto.clip_end = 1000.0
ob_auto_camera = bpy.data.objects.new('AutoCamera', cam_auto)
scene.collection.objects.link(ob_auto_camera)
ob_auto_camera.location = (9.56294, -11.7971, 8.7817)
ob_auto_camera.rotation_euler = (1.09748, -7.21219e-08, 0.694738)
scene.camera = ob_auto_camera
light_auto_sun = bpy.data.lights.new('AutoSun', 'SUN')
light_auto_sun.energy = 3.0
light_auto_sun.angle = 0.0523599
ob_auto_sun = bpy.data.objects.new('AutoSun', light_auto_sun)
scene.collection.objects.link(ob_auto_sun)
ob_auto_sun.rotation_euler = (0.872665, 0.174533, 0.523599)
bpy.context.view_layer.update()
